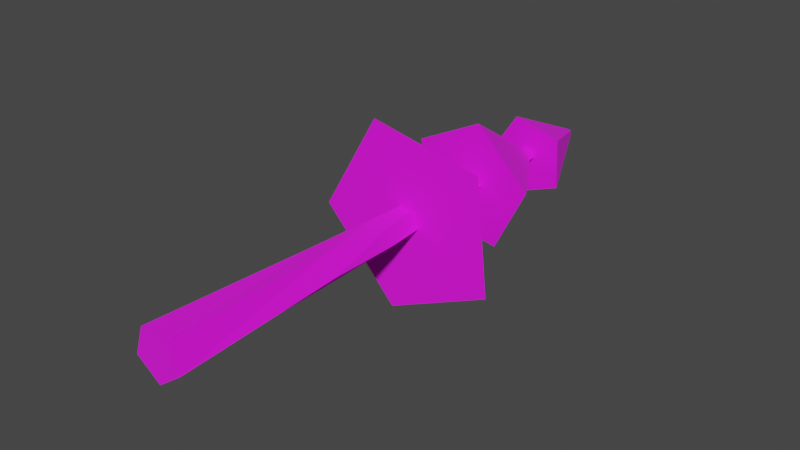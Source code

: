 # Source: Tree_simple8.blend  (saved by Blender 2.91.10; exported with 4.5.12 LTS)
import bpy
from mathutils import Matrix  # noqa: F401  (used for matrix-valued properties, if any)

bpy.ops.wm.read_factory_settings(use_empty=True)
scene = bpy.context.scene
scene.name = 'Scene'

# ---- collections
col_collection = bpy.data.collections.new('Collection'); scene.collection.children.link(col_collection)

# ---- images (referenced by path relative to the original .blend; pixels are not part of the script)
import os
ASSET_DIR = os.environ.get("B2B_ASSET_DIR", "")  # directory of the original .blend (textures are referenced by path, not embedded)
HERE = os.path.dirname(os.path.abspath(__file__))  # packed textures are extracted next to this script under _unpacked/

def load_image(name, relpath, width, height, colorspace="sRGB"):
    """Load a texture the original file referenced (path relative to the .blend, or extracted next to this script)."""
    p = next((c for c in (os.path.join(HERE, relpath), os.path.join(ASSET_DIR, relpath)) if relpath and os.path.exists(c)), "")
    if p:
        img = bpy.data.images.load(p, check_existing=True)
        img.name = name
    else:  # same state as the original file: an image datablock whose file is absent (Cycles renders it pink)
        img = bpy.data.images.new(name, width, height)
        img.source = "FILE"
        img.filepath = "//" + (relpath or name)
    img.colorspace_settings.name = colorspace
    return img
img_colorpalette_png = load_image('ColorPalette.png', 'ColorPalette.png', 1024, 1024, 'sRGB')

# ---- materials (node trees are filled in below, after node groups)
mat_material = bpy.data.materials.new('Material')
mat_material.use_transparent_shadow = False

# ---- material node trees
mat_material.use_nodes = True; mat_material.node_tree.nodes.clear()
_N = mat_material.node_tree.nodes; _L = mat_material.node_tree.links
n0 = _N.new('ShaderNodeBsdfPrincipled'); n0.name = 'Principled BSDF'; n0.location = (10, 300)
n0.distribution = 'GGX'
n0.subsurface_method = 'BURLEY'
n0.inputs[2].default_value = 1.0
n0.inputs[3].default_value = 1.45
n0.inputs[27].default_value = (0.0, 0.0, 0.0, 1.0)
n0.inputs[28].default_value = 1.0
n1 = _N.new('ShaderNodeOutputMaterial'); n1.name = 'Material Output'; n1.location = (300, 300)
n2 = _N.new('ShaderNodeTexImage'); n2.name = 'Image Texture'; n2.location = (-382, 173)
n2.image = img_colorpalette_png
_L.new(n0.outputs[0], n1.inputs[0])
_L.new(n2.outputs[0], n0.inputs[0])
n1.is_active_output = True

# ---- world
world_world = bpy.data.worlds.new('World'); scene.world = world_world
world_world.use_nodes = True; world_world.node_tree.nodes.clear()
_N = world_world.node_tree.nodes; _L = world_world.node_tree.links
n0 = _N.new('ShaderNodeOutputWorld'); n0.name = 'World Output'; n0.location = (300, 300)
n1 = _N.new('ShaderNodeBackground'); n1.name = 'Background'; n1.location = (10, 300)
n1.inputs[0].default_value = (0.05088, 0.05088, 0.05088, 1.0)
_L.new(n1.outputs[0], n0.inputs[0])
n0.is_active_output = True
world_world.color = (0.05088, 0.05088, 0.05088)
world_world.use_sun_shadow = False
world_world.sun_shadow_jitter_overblur = 0.0

# ---- meshes
me_circle = bpy.data.meshes.new('Circle')
me_circle.from_pydata([(0.0, -5.649e-09, -0.1182), (-9.151e-05, 2.639, -0.007789), (0.1124, -1.745e-09, -0.03653), (0.007379, 2.639, -0.002494), (0.06949, 4.57e-09, 0.09565), (0.004652, 2.639, 0.006247), (-0.06949, 4.57e-09, 0.09565), (-0.004504, 2.639, 0.006355), (-0.1124, -1.745e-09, -0.03653), (-0.007436, 2.639, -0.00232), (0.01384, 0.8015, -0.08698), (0.087, 0.8015, -0.01371), (0.03992, 0.8015, 0.0785), (-0.06232, 0.8015, 0.06223), (-0.07844, 0.8015, -0.04004), (-0.007222, 1.174, -0.0737), (0.06786, 1.174, -0.02964), (0.04916, 1.174, 0.05538), (-0.03748, 1.174, 0.06387), (-0.07232, 1.174, -0.01591), (0.006975, 1.538, -0.05994), (0.05917, 1.538, -0.01189), (0.02959, 1.538, 0.0526), (-0.04088, 1.538, 0.0444), (-0.05485, 1.538, -0.02516), (0.02501, 1.905, -0.03924), (0.04505, 1.905, 0.01166), (0.002834, 1.905, 0.04645), (-0.0433, 1.905, 0.01705), (-0.0296, 1.905, -0.03591), (0.006476, 2.269, -0.03811), (0.03825, 2.269, -0.005619), (0.01716, 2.269, 0.03464), (-0.02764, 2.269, 0.02703), (-0.03425, 2.269, -0.01794), (-0.08162, 1.347, -0.4557), (-0.0194, 1.717, -0.08784), (0.4174, 1.354, -0.2347), (0.07904, 1.718, -0.04424), (0.3615, 1.351, 0.3083), (0.06803, 1.718, 0.06288), (-0.172, 1.342, 0.4229), (-0.03723, 1.716, 0.08549), (-0.4459, 1.339, -0.04931), (-0.09126, 1.715, -0.007663), (0.1227, 1.833, -0.285), (0.02784, 2.193, -0.05329), (0.2948, 1.81, 0.04458), (0.0618, 2.189, 0.01173), (0.03395, 1.801, 0.31), (0.01033, 2.187, 0.0641), (-0.2994, 1.818, 0.1445), (-0.05544, 2.19, 0.03144), (-0.2446, 1.838, -0.2233), (-0.04461, 2.194, -0.04111), (-0.05513, 2.267, -0.2131), (-0.003865, 2.635, -0.01447), (0.1716, 2.266, -0.1287), (0.01262, 2.635, -0.008334), (0.1614, 2.263, 0.1129), (0.01187, 2.634, 0.009229), (-0.07164, 2.262, 0.1779), (-0.005065, 2.634, 0.01395), (-0.2054, 2.265, -0.0236), (-0.01479, 2.635, -0.0006934)], [], [(30, 1, 3, 31), (31, 3, 5, 32), (32, 5, 7, 33), (3, 1, 9, 7, 5), (33, 7, 9, 34), (34, 9, 1, 30), (0, 2, 4, 6, 8), (8, 14, 10, 0), (6, 13, 14, 8), (4, 12, 13, 6), (2, 11, 12, 4), (0, 10, 11, 2), (14, 19, 15, 10), (13, 18, 19, 14), (12, 17, 18, 13), (11, 16, 17, 12), (10, 15, 16, 11), (19, 24, 20, 15), (18, 23, 24, 19), (17, 22, 23, 18), (16, 21, 22, 17), (15, 20, 21, 16), (24, 29, 25, 20), (23, 28, 29, 24), (22, 27, 28, 23), (21, 26, 27, 22), (20, 25, 26, 21), (29, 34, 30, 25), (28, 33, 34, 29), (27, 32, 33, 28), (26, 31, 32, 27), (25, 30, 31, 26), (35, 36, 38, 37), (37, 38, 40, 39), (39, 40, 42, 41), (38, 36, 44, 42, 40), (41, 42, 44, 43), (43, 44, 36, 35), (35, 37, 39, 41, 43), (45, 46, 48, 47), (47, 48, 50, 49), (49, 50, 52, 51), (48, 46, 54, 52, 50), (51, 52, 54, 53), (53, 54, 46, 45), (45, 47, 49, 51, 53), (55, 56, 58, 57), (57, 58, 60, 59), (59, 60, 62, 61), (58, 56, 64, 62, 60), (61, 62, 64, 63), (63, 64, 56, 55), (55, 57, 59, 61, 63)])
_uv = me_circle.uv_layers.new(name='UVMap')
_uv.uv.foreach_set('vector', [0.434, 0.1856, 0.434, 0.1856, 0.434, 0.1856, 0.434, 0.1856, 0.434, 0.1856, 0.434, 0.1856, 0.434, 0.1856, 0.434, 0.1856, 0.434, 0.1856, 0.434, 0.1856, 0.434, 0.1856, 0.434, 0.1856, 0.434, 0.1856, 0.434, 0.1856, 0.434, 0.1856, 0.434, 0.1856, 0.434, 0.1856, 0.434, 0.1856, 0.434, 0.1856, 0.434, 0.1856, 0.434, 0.1856, 0.434, 0.1856, 0.434, 0.1856, 0.434, 0.1856, 0.434, 0.1856, 0.434, 0.1856, 0.434, 0.1856, 0.434, 0.1856, 0.434, 0.1856, 0.434, 0.1856, 0.434, 0.1856, 0.434, 0.1856, 0.434, 0.1856, 0.434, 0.1856, 0.434, 0.1856, 0.434, 0.1856, 0.434, 0.1856, 0.434, 0.1856, 0.434, 0.1856, 0.434, 0.1856, 0.434, 0.1856, 0.434, 0.1856, 0.434, 0.1856, 0.434, 0.1856, 0.434, 0.1856, 0.434, 0.1856, 0.434, 0.1856, 0.434, 0.1856, 0.434, 0.1856, 0.434, 0.1856, 0.434, 0.1856, 0.434, 0.1856, 0.434, 0.1856, 0.434, 0.1856, 0.434, 0.1856, 0.434, 0.1856, 0.434, 0.1856, 0.434, 0.1856, 0.434, 0.1856, 0.434, 0.1856, 0.434, 0.1856, 0.434, 0.1856, 0.434, 0.1856, 0.434, 0.1856, 0.434, 0.1856, 0.434, 0.1856, 0.434, 0.1856, 0.434, 0.1856, 0.434, 0.1856, 0.434, 0.1856, 0.434, 0.1856, 0.434, 0.1856, 0.434, 0.1856, 0.434, 0.1856, 0.434, 0.1856, 0.434, 0.1856, 0.434, 0.1856, 0.434, 0.1856, 0.434, 0.1856, 0.434, 0.1856, 0.434, 0.1856, 0.434, 0.1856, 0.434, 0.1856, 0.434, 0.1856, 0.434, 0.1856, 0.434, 0.1856, 0.434, 0.1856, 0.434, 0.1856, 0.434, 0.1856, 0.434, 0.1856, 0.434, 0.1856, 0.434, 0.1856, 0.434, 0.1856, 0.434, 0.1856, 0.434, 0.1856, 0.434, 0.1856, 0.434, 0.1856, 0.434, 0.1856, 0.434, 0.1856, 0.434, 0.1856, 0.434, 0.1856, 0.434, 0.1856, 0.434, 0.1856, 0.434, 0.1856, 0.434, 0.1856, 0.434, 0.1856, 0.434, 0.1856, 0.434, 0.1856, 0.434, 0.1856, 0.434, 0.1856, 0.434, 0.1856, 0.434, 0.1856, 0.434, 0.1856, 0.434, 0.1856, 0.434, 0.1856, 0.434, 0.1856, 0.434, 0.1856, 0.434, 0.1856, 0.434, 0.1856, 0.434, 0.1856, 0.434, 0.1856, 0.434, 0.1856, 0.434, 0.1856, 0.434, 0.1856, 0.434, 0.1856, 0.434, 0.1856, 0.434, 0.1856, 0.434, 0.1856, 0.434, 0.1856, 0.434, 0.1856, 0.3031, 0.9315, 0.3031, 0.9315, 0.3031, 0.9315, 0.3031, 0.9315, 0.3031, 0.9315, 0.3031, 0.9315, 0.3031, 0.9315, 0.3031, 0.9315, 0.3031, 0.9315, 0.3031, 0.9315, 0.3031, 0.9315, 0.3031, 0.9315, 0.3031, 0.9315, 0.3031, 0.9315, 0.3031, 0.9315, 0.3031, 0.9315, 0.3031, 0.9315, 0.3031, 0.9315, 0.3031, 0.9315, 0.3031, 0.9315, 0.3031, 0.9315, 0.3031, 0.9315, 0.3031, 0.9315, 0.3031, 0.9315, 0.3031, 0.9315, 0.3031, 0.9315, 0.3031, 0.9315, 0.3031, 0.9315, 0.3031, 0.9315, 0.3031, 0.9315, 0.3031, 0.9315, 0.3031, 0.9315, 0.3031, 0.9315, 0.3031, 0.9315, 0.3031, 0.9315, 0.3031, 0.9315, 0.3031, 0.9315, 0.3031, 0.9315, 0.3031, 0.9315, 0.3031, 0.9315, 0.3031, 0.9315, 0.3031, 0.9315, 0.3031, 0.9315, 0.3031, 0.9315, 0.3031, 0.9315, 0.3031, 0.9315, 0.3031, 0.9315, 0.3031, 0.9315, 0.3031, 0.9315, 0.3031, 0.9315, 0.3031, 0.9315, 0.3031, 0.9315, 0.3031, 0.9315, 0.3031, 0.9315, 0.3031, 0.9315, 0.3031, 0.9315, 0.3031, 0.9315, 0.3031, 0.9315, 0.3031, 0.9315, 0.3031, 0.9315, 0.3031, 0.9315, 0.3031, 0.9315, 0.3031, 0.9315, 0.3031, 0.9315, 0.3031, 0.9315, 0.3031, 0.9315, 0.3031, 0.9315, 0.3031, 0.9315, 0.3031, 0.9315, 0.3031, 0.9315, 0.3031, 0.9315, 0.3031, 0.9315, 0.3031, 0.9315, 0.3031, 0.9315, 0.3031, 0.9315, 0.3031, 0.9315, 0.3031, 0.9315, 0.3031, 0.9315, 0.3031, 0.9315, 0.3031, 0.9315, 0.3031, 0.9315, 0.3031, 0.9315, 0.3031, 0.9315, 0.3031, 0.9315, 0.3031, 0.9315, 0.3031, 0.9315, 0.3031, 0.9315, 0.3031, 0.9315, 0.3031, 0.9315, 0.3031, 0.9315])
me_circle.materials.append(mat_material)
me_circle.use_remesh_fix_poles = True
me_circle.use_remesh_preserve_attributes = False
me_circle.update()

# ---- objects
ob_tree1 = bpy.data.objects.new('Tree1', me_circle)

# ---- transforms, parenting, visibility, modifiers, constraints
ob_tree1.location = (0.0, 0.0, 0.0)
ob_tree1.lineart.crease_threshold = 0.0

# ---- collection membership
col_collection.objects.link(ob_tree1)

# ---- scene / render settings (as saved in the file)
scene.frame_start = 1; scene.frame_end = 250; scene.frame_set(1)
scene.render.engine = 'BLENDER_EEVEE_NEXT'
scene.cycles.use_denoising = False
scene.cycles.samples = 128
scene.cycles.sampling_pattern = 'TABULATED_SOBOL'
scene.cycles.use_adaptive_sampling = False
scene.cycles.use_light_tree = False
scene.view_settings.view_transform = 'Filmic'
bpy.context.view_layer.update()

# ---- added for rendering (the .blend has no active camera and no usable light): camera, sun
cam_auto = bpy.data.cameras.new('AutoCamera')
cam_auto.lens = 50.0
cam_auto.sensor_width = 36.0
cam_auto.clip_end = 1000.0
ob_auto_camera = bpy.data.objects.new('AutoCamera', cam_auto)
scene.collection.objects.link(ob_auto_camera)
ob_auto_camera.location = (2.68059, -1.91411, 2.13944)
ob_auto_camera.rotation_euler = (1.09748, -7.21219e-08, 0.694738)
scene.camera = ob_auto_camera
light_auto_sun = bpy.data.lights.new('AutoSun', 'SUN')
light_auto_sun.energy = 3.0
light_auto_sun.angle = 0.0523599
ob_auto_sun = bpy.data.objects.new('AutoSun', light_auto_sun)
scene.collection.objects.link(ob_auto_sun)
ob_auto_sun.rotation_euler = (0.872665, 0.174533, 0.523599)
bpy.context.view_layer.update()
